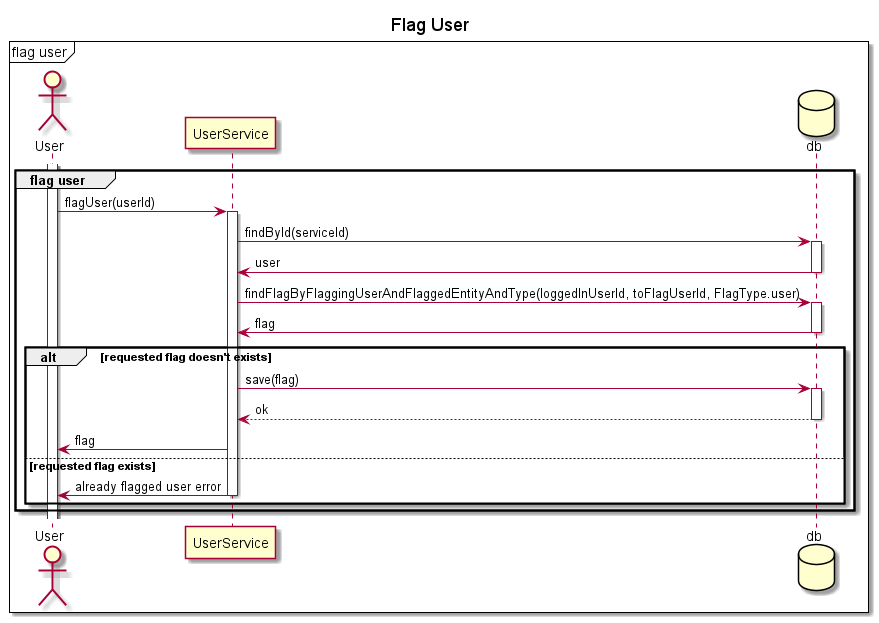

The diagram above was rendered by PlantUML. Its source (embedded in the PNG):
@startuml Sequence

mainframe flag user
title "Flag User"
actor User
participant UserService
database db

group flag user
activate User

User -> UserService: flagUser(userId)
activate UserService
UserService -> db: findById(serviceId)
activate db
db -> UserService: user
deactivate db
UserService -> db: findFlagByFlaggingUserAndFlaggedEntityAndType(loggedInUserId, toFlagUserId, FlagType.user)
activate db
db -> UserService: flag
deactivate db

alt requested flag doesn't exists
    UserService -> db: save(flag)
    activate db
    db --> UserService: ok
    deactivate db
    UserService -> User: flag
else requested flag exists
    UserService -> User: already flagged user error
    deactivate UserService
end
end group

@enduml